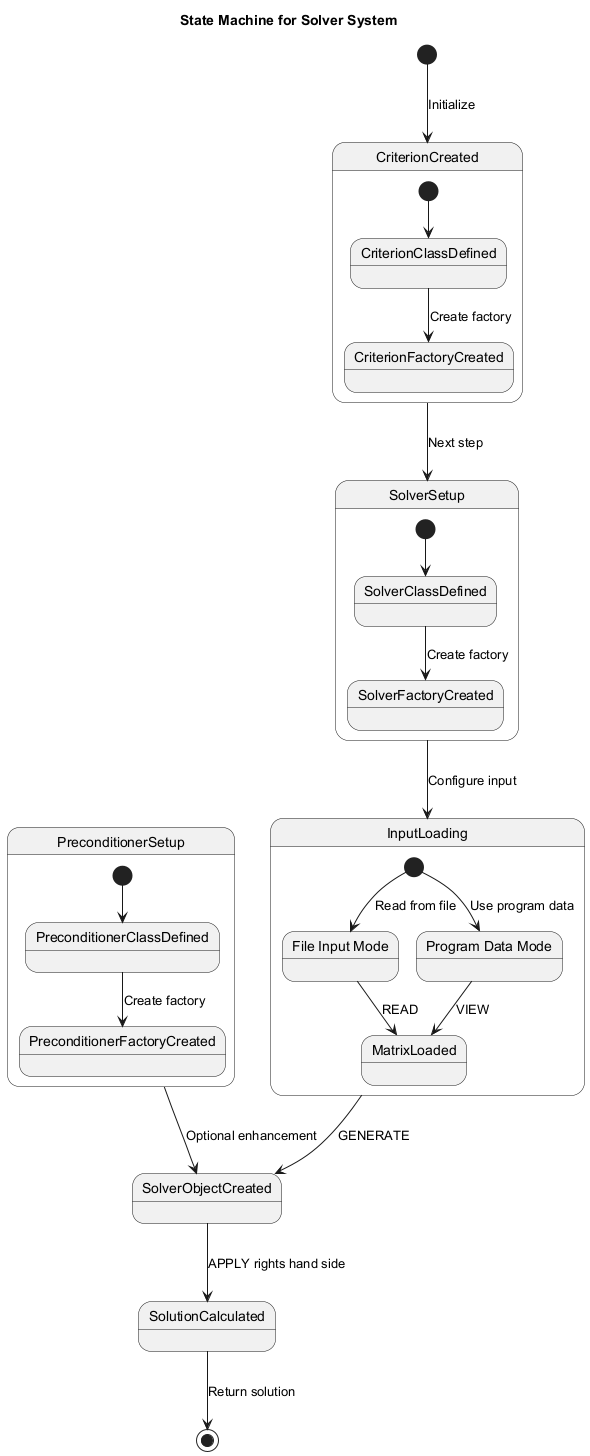

The diagram above was rendered by PlantUML. Its source (embedded in the PNG):
@startuml
title State Machine for Solver System

[*] --> CriterionCreated : Initialize

state CriterionCreated {
  [*] --> CriterionClassDefined
  CriterionClassDefined --> CriterionFactoryCreated : Create factory
}

state SolverSetup {
  [*] --> SolverClassDefined
  SolverClassDefined --> SolverFactoryCreated : Create factory
}

state InputLoading {
  state "File Input Mode" as FileInput
  state "Program Data Mode" as ProgramData
  
  [*] --> FileInput : Read from file
  [*] --> ProgramData : Use program data
  
  FileInput --> MatrixLoaded : READ
  ProgramData --> MatrixLoaded : VIEW
}

state PreconditionerSetup {
  [*] --> PreconditionerClassDefined
  PreconditionerClassDefined --> PreconditionerFactoryCreated : Create factory
}

CriterionCreated --> SolverSetup : Next step
SolverSetup --> InputLoading : Configure input
InputLoading --> SolverObjectCreated : GENERATE
PreconditionerSetup --> SolverObjectCreated : Optional enhancement

SolverObjectCreated --> SolutionCalculated : APPLY rights hand side
SolutionCalculated --> [*] : Return solution

@enduml